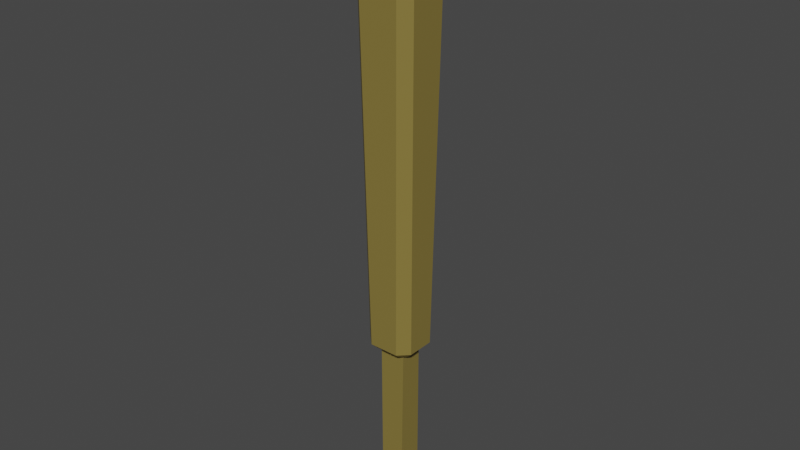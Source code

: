 # Source: BaseballBat.blend  (saved by Blender 4.3.34; exported with 4.5.12 LTS)
import bpy
from mathutils import Matrix  # noqa: F401  (used for matrix-valued properties, if any)

bpy.ops.wm.read_factory_settings(use_empty=True)
scene = bpy.context.scene
scene.name = 'Scene'

# ---- collections
col_collection = bpy.data.collections.new('Collection'); scene.collection.children.link(col_collection)

# ---- materials (node trees are filled in below, after node groups)
mat_material = bpy.data.materials.new('Material')
mat_material.alpha_threshold = 0.0
mat_material.use_transparent_shadow = False
mat_material.line_color = (0.0, 0.0, 0.0, 1.0)

# ---- material node trees
mat_material.use_nodes = True; mat_material.node_tree.nodes.clear()
_N = mat_material.node_tree.nodes; _L = mat_material.node_tree.links
n0 = _N.new('ShaderNodeOutputMaterial'); n0.name = 'Material Output'; n0.location = (300, 300)
n1 = _N.new('ShaderNodeBsdfPrincipled'); n1.name = 'Principled BSDF'; n1.location = (10, 300)
n1.distribution = 'GGX'
n1.subsurface_method = 'BURLEY'
n1.inputs[0].default_value = (0.2382, 0.18, 0.04457, 1.0)
n1.inputs[2].default_value = 0.4
n1.inputs[3].default_value = 1.45
n1.inputs[27].default_value = (0.0, 0.0, 0.0, 1.0)
n1.inputs[28].default_value = 1.0
_L.new(n1.outputs[0], n0.inputs[0])
n0.is_active_output = True

# ---- world
world_world = bpy.data.worlds.new('World'); scene.world = world_world
world_world.use_nodes = True; world_world.node_tree.nodes.clear()
_N = world_world.node_tree.nodes; _L = world_world.node_tree.links
n0 = _N.new('ShaderNodeOutputWorld'); n0.name = 'World Output'; n0.location = (300, 300)
n1 = _N.new('ShaderNodeBackground'); n1.name = 'Background'; n1.location = (10, 300)
n1.inputs[0].default_value = (0.05088, 0.05088, 0.05088, 1.0)
_L.new(n1.outputs[0], n0.inputs[0])
n0.is_active_output = True
world_world.color = (0.05088, 0.05088, 0.05088)
world_world.use_sun_shadow = False
world_world.sun_shadow_jitter_overblur = 0.0

# ---- meshes
me_cube_002 = bpy.data.meshes.new('Cube.002')
me_cube_002.from_pydata([(-0.04135, 0.03639, 0.5768), (-0.03672, 0.03967, 0.01505), (-0.04135, -0.03608, 0.5768), (-0.03672, -0.03931, 0.01505), (0.04294, 0.03639, 0.5768), (0.03832, 0.03967, 0.01505), (0.04294, -0.03608, 0.5768), (0.03832, -0.03931, 0.01505), (-0.07527, 0.05383, 1.918), (-0.04336, 0.08486, 1.918), (-0.09639, 0.06058, 1.798), (-0.06466, 0.09159, 1.798), (-0.0909, 0.05926, 1.883), (-0.05907, 0.09028, 1.883), (-0.04336, -0.08486, 1.918), (-0.07527, -0.05383, 1.918), (-0.06466, -0.09159, 1.798), (-0.09639, -0.06058, 1.798), (-0.05907, -0.09028, 1.883), (-0.0909, -0.05926, 1.883), (0.04336, 0.08486, 1.918), (0.07527, 0.05383, 1.918), (0.06466, 0.09159, 1.798), (0.09639, 0.06058, 1.798), (0.05907, 0.09028, 1.883), (0.0909, 0.05926, 1.883), (0.07527, -0.05383, 1.918), (0.04336, -0.08486, 1.918), (0.09639, -0.06058, 1.798), (0.06466, -0.09159, 1.798), (0.0909, -0.05926, 1.883), (0.05907, -0.09028, 1.883), (-0.03948, 0.05618, 0.5514), (-0.04737, 0.07513, 0.5701), (-0.0601, 0.036, 0.5514), (-0.07908, 0.04412, 0.5701), (-0.0601, -0.036, 0.5514), (-0.07908, -0.04412, 0.5701), (-0.03948, -0.05618, 0.5514), (-0.04737, -0.07513, 0.5701), (0.0601, 0.036, 0.5514), (0.07908, 0.04412, 0.5701), (0.03948, 0.05618, 0.5514), (0.04737, 0.07513, 0.5701), (0.03948, -0.05618, 0.5514), (0.04737, -0.07513, 0.5701), (0.0601, -0.036, 0.5514), (0.07908, -0.04412, 0.5701), (-0.04984, 0.06299, 0.07718), (-0.04984, 0.03834, 0.09732), (-0.06997, 0.03834, 0.07718), (-0.04984, 0.03834, -0.007799), (-0.04984, 0.06299, 0.01234), (-0.06997, 0.03834, 0.01234), (-0.06997, -0.03835, 0.07718), (-0.04984, -0.03835, 0.09732), (-0.04984, -0.063, 0.07718), (-0.06997, -0.03835, 0.01234), (-0.04984, -0.063, 0.01234), (-0.04984, -0.03835, -0.007799), (0.04984, 0.06299, 0.07718), (0.06997, 0.03834, 0.07718), (0.04984, 0.03834, 0.09732), (0.06997, 0.03834, 0.01234), (0.04984, 0.06299, 0.01234), (0.04984, 0.03834, -0.007799), (0.06997, -0.03835, 0.07718), (0.04984, -0.063, 0.07718), (0.04984, -0.03835, 0.09732), (0.04984, -0.03835, -0.007799), (0.04984, -0.063, 0.01234), (0.06997, -0.03835, 0.01234)], [], [(24, 22, 11, 13), (20, 24, 13, 9), (41, 43, 22, 23), (35, 37, 17, 10), (28, 29, 45, 47), (0, 2, 6, 4), (3, 7, 6, 2), (7, 5, 4, 6), (5, 7, 3, 1), (1, 3, 2, 0), (5, 1, 0, 4), (65, 69, 59, 51), (71, 63, 61, 66), (58, 70, 67, 56), (49, 55, 68, 62), (53, 57, 54, 50), (26, 21, 20, 9, 8, 15, 14, 27), (14, 18, 31, 27), (18, 16, 29, 31), (26, 30, 25, 21), (30, 28, 23, 25), (8, 12, 19, 15), (12, 10, 17, 19), (16, 17, 37, 39), (13, 12, 8, 9), (14, 15, 19, 18), (11, 10, 12, 13), (18, 19, 17, 16), (26, 27, 31, 30), (30, 31, 29, 28), (20, 21, 25, 24), (24, 25, 23, 22), (47, 41, 23, 28), (43, 33, 11, 22), (39, 45, 29, 16), (10, 11, 33, 35), (42, 43, 41, 40), (34, 35, 33, 32), (38, 39, 37, 36), (46, 47, 45, 44), (35, 34, 36, 37), (39, 38, 44, 45), (47, 46, 40, 41), (43, 42, 32, 33), (36, 34, 32, 42, 40, 46, 44, 38), (48, 50, 49), (51, 53, 52), (54, 56, 55), (57, 59, 58), (60, 62, 61), (63, 65, 64), (66, 68, 67), (69, 71, 70), (65, 63, 71, 69), (51, 52, 64, 65), (50, 48, 52, 53), (70, 71, 66, 67), (56, 54, 57, 58), (60, 61, 63, 64), (55, 56, 67, 68), (49, 50, 54, 55), (69, 70, 58, 59), (68, 66, 61, 62), (62, 60, 48, 49), (59, 57, 53, 51), (64, 52, 48, 60)])
_uv = me_cube_002.uv_layers.new(name='UVMap')
_uv.uv.foreach_set('vector', [0.625, 0.7997, 0.6031, 0.7912, 0.6031, 0.9588, 0.625, 0.9503, 0.6947, 0.7388, 0.6747, 0.75, 0.8253, 0.75, 0.8053, 0.7388, 0.3784, 0.6984, 0.3784, 0.8002, 0.6031, 0.7912, 0.6031, 0.7077, 0.3784, 0.05162, 0.3784, 0.1984, 0.6031, 0.2077, 0.6031, 0.04233, 0.6031, 0.5423, 0.6031, 0.4588, 0.3784, 0.4498, 0.3784, 0.5516, 0.625, 0.5, 0.625, 0.75, 0.875, 0.75, 0.875, 0.5, 0.375, 0.75, 0.375, 1.0, 0.625, 1.0, 0.625, 0.75, 0.375, 0.0, 0.375, 0.25, 0.625, 0.25, 0.625, 0.0, 0.125, 0.5, 0.125, 0.75, 0.375, 0.75, 0.375, 0.5, 0.375, 0.5, 0.375, 0.75, 0.625, 0.75, 0.625, 0.5, 0.375, 0.25, 0.375, 0.5, 0.625, 0.5, 0.625, 0.25, 0.161, 0.5489, 0.161, 0.7011, 0.339, 0.7011, 0.339, 0.5489, 0.4229, 0.04892, 0.4229, 0.2011, 0.5771, 0.2011, 0.5771, 0.04892, 0.4229, 0.786, 0.4229, 0.964, 0.5771, 0.964, 0.5771, 0.786, 0.661, 0.5489, 0.661, 0.7011, 0.839, 0.7011, 0.839, 0.5489, 0.4229, 0.5489, 0.4229, 0.7011, 0.5771, 0.7011, 0.5771, 0.5489, 0.6541, 0.5528, 0.6541, 0.6972, 0.6947, 0.7388, 0.8053, 0.7388, 0.8459, 0.6972, 0.8459, 0.5528, 0.8053, 0.5112, 0.6947, 0.5112, 0.8053, 0.5112, 0.8253, 0.5, 0.6747, 0.5, 0.6947, 0.5112, 0.625, 0.2997, 0.6031, 0.2912, 0.6031, 0.4588, 0.625, 0.4503, 0.6541, 0.5528, 0.625, 0.5455, 0.625, 0.7045, 0.6541, 0.6972, 0.625, 0.5455, 0.6031, 0.5423, 0.6031, 0.7077, 0.625, 0.7045, 0.8459, 0.6972, 0.875, 0.7045, 0.875, 0.5455, 0.8459, 0.5528, 0.625, 0.04552, 0.6031, 0.04233, 0.6031, 0.2077, 0.625, 0.2045, 0.6031, 0.2912, 0.6031, 0.2077, 0.3784, 0.1984, 0.3784, 0.3002, 0.8654, 0.7437, 0.875, 0.7045, 0.8459, 0.6972, 0.8459, 0.7388, 0.8459, 0.5112, 0.8459, 0.5528, 0.875, 0.5455, 0.8654, 0.5063, 0.6036, 9.432e-05, 0.6031, 0.04233, 0.625, 0.04552, 0.625, 0.003903, 0.625, 0.2461, 0.625, 0.2045, 0.6031, 0.2077, 0.6036, 0.2499, 0.6541, 0.5112, 0.6947, 0.5112, 0.6747, 0.5, 0.6364, 0.5012, 0.625, 0.4909, 0.625, 0.4503, 0.6031, 0.4588, 0.6032, 0.4999, 0.6947, 0.7388, 0.6541, 0.7388, 0.6364, 0.7488, 0.6747, 0.75, 0.625, 0.7997, 0.625, 0.7591, 0.6032, 0.7501, 0.6031, 0.7912, 0.3784, 0.5516, 0.3784, 0.6984, 0.6031, 0.7077, 0.6031, 0.5423, 0.3784, 0.8002, 0.3784, 0.9498, 0.6031, 0.9588, 0.6031, 0.7912, 0.3784, 0.3002, 0.3784, 0.4498, 0.6031, 0.4588, 0.6031, 0.2912, 0.6031, 0.04233, 0.603, 0.0, 0.3784, 0.0, 0.3784, 0.05162, 0.3126, 0.7188, 0.3247, 0.75, 0.375, 0.6982, 0.3453, 0.6851, 0.1547, 0.6851, 0.125, 0.6982, 0.1753, 0.75, 0.1874, 0.7188, 0.1874, 0.5312, 0.1753, 0.5, 0.125, 0.5518, 0.1547, 0.5649, 0.3453, 0.5649, 0.375, 0.5518, 0.3247, 0.5, 0.3126, 0.5312, 0.125, 0.6982, 0.1547, 0.6851, 0.1547, 0.5649, 0.125, 0.5518, 0.1753, 0.5, 0.1874, 0.5312, 0.3126, 0.5312, 0.3247, 0.5, 0.3784, 0.5516, 0.3453, 0.5649, 0.3453, 0.6851, 0.3784, 0.6984, 0.3247, 0.75, 0.3126, 0.7188, 0.1874, 0.7188, 0.1753, 0.75, 0.1547, 0.5649, 0.1547, 0.6851, 0.1874, 0.7188, 0.3126, 0.7188, 0.3453, 0.6851, 0.3453, 0.5649, 0.3126, 0.5312, 0.1874, 0.5312, 0.5771, 0.5, 0.5771, 0.5489, 0.625, 0.5489, 0.339, 0.5489, 0.375, 0.5489, 0.339, 0.5, 0.5771, 0.7011, 0.5771, 0.75, 0.625, 0.7011, 0.375, 0.7011, 0.339, 0.7011, 0.339, 0.75, 0.5771, 0.286, 0.625, 0.286, 0.5771, 0.25, 0.125, 0.5489, 0.161, 0.5489, 0.161, 0.5, 0.5771, 1.0, 0.625, 0.964, 0.5771, 0.964, 0.161, 0.7011, 0.125, 0.7011, 0.161, 0.75, 0.161, 0.5489, 0.125, 0.5489, 0.125, 0.7011, 0.161, 0.7011, 0.339, 0.5489, 0.339, 0.5, 0.161, 0.5, 0.161, 0.5489, 0.5771, 0.5489, 0.5771, 0.464, 0.4229, 0.464, 0.4229, 0.5489, 0.4229, 0.964, 0.4229, 1.0, 0.5771, 1.0, 0.5771, 0.964, 0.5771, 0.786, 0.5771, 0.7011, 0.4229, 0.7011, 0.4229, 0.786, 0.5771, 0.286, 0.5771, 0.2011, 0.4229, 0.2011, 0.4229, 0.286, 0.625, 0.786, 0.5771, 0.786, 0.5771, 0.964, 0.625, 0.964, 0.661, 0.5489, 0.5771, 0.5489, 0.5771, 0.7011, 0.661, 0.7011, 0.161, 0.7011, 0.161, 0.75, 0.339, 0.75, 0.339, 0.7011, 0.625, 0.04892, 0.5771, 0.04892, 0.5771, 0.2011, 0.625, 0.2011, 0.625, 0.286, 0.5771, 0.286, 0.5771, 0.464, 0.625, 0.464, 0.339, 0.7011, 0.4229, 0.7011, 0.4229, 0.5489, 0.339, 0.5489, 0.4229, 0.286, 0.4229, 0.464, 0.5771, 0.464, 0.5771, 0.286])
me_cube_002.materials.append(mat_material)
me_cube_002.use_remesh_fix_poles = True
me_cube_002.use_remesh_preserve_attributes = False
me_cube_002.use_mirror_vertex_groups = False
me_cube_002.update()

# ---- objects
ob_baseball_bat = bpy.data.objects.new('Baseball Bat', me_cube_002)

# ---- transforms, parenting, visibility, modifiers, constraints
ob_baseball_bat.location = (0.0, 0.0, 0.0)
ob_baseball_bat.lineart.crease_threshold = 0.0

# ---- collection membership
col_collection.objects.link(ob_baseball_bat)

# ---- scene / render settings (as saved in the file)
scene.frame_start = 1; scene.frame_end = 250; scene.frame_set(102)
scene.render.engine = 'BLENDER_EEVEE_NEXT'
scene.cycles.use_denoising = False
scene.cycles.samples = 128
scene.cycles.sampling_pattern = 'TABULATED_SOBOL'
scene.cycles.use_adaptive_sampling = False
scene.cycles.use_light_tree = False
scene.view_settings.view_transform = 'Filmic'
bpy.context.view_layer.update()

# ---- added for rendering (the .blend has no active camera and no usable light): camera, sun
cam_auto = bpy.data.cameras.new('AutoCamera')
cam_auto.lens = 50.0
cam_auto.sensor_width = 36.0
cam_auto.clip_end = 1000.0
ob_auto_camera = bpy.data.objects.new('AutoCamera', cam_auto)
scene.collection.objects.link(ob_auto_camera)
ob_auto_camera.location = (1.79843, -2.15811, 2.39369)
ob_auto_camera.rotation_euler = (1.09748, -7.21219e-08, 0.694738)
scene.camera = ob_auto_camera
light_auto_sun = bpy.data.lights.new('AutoSun', 'SUN')
light_auto_sun.energy = 3.0
light_auto_sun.angle = 0.0523599
ob_auto_sun = bpy.data.objects.new('AutoSun', light_auto_sun)
scene.collection.objects.link(ob_auto_sun)
ob_auto_sun.rotation_euler = (0.872665, 0.174533, 0.523599)
bpy.context.view_layer.update()
